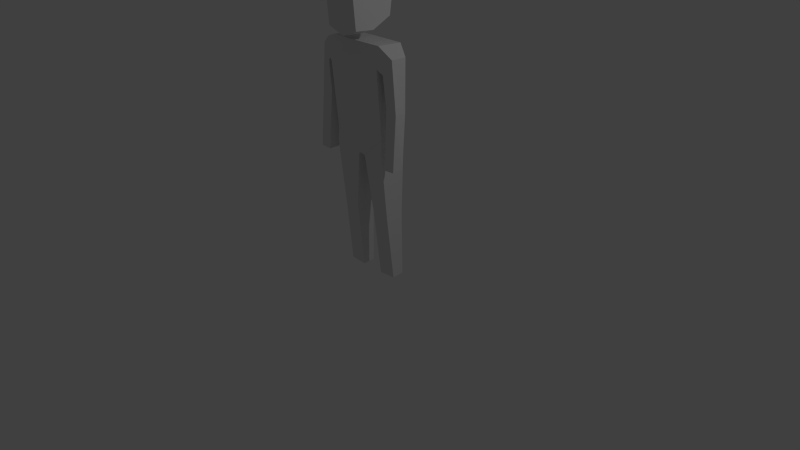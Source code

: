 # Source: enemy.blend  (saved by Blender 2.74.0; exported with 4.5.12 LTS)
import bpy
from mathutils import Matrix  # noqa: F401  (used for matrix-valued properties, if any)

bpy.ops.wm.read_factory_settings(use_empty=True)
scene = bpy.context.scene
scene.name = 'Scene'

# ---- collections
col_collection_1 = bpy.data.collections.new('Collection 1'); scene.collection.children.link(col_collection_1)

# ---- materials (node trees are filled in below, after node groups)
mat_enemy = bpy.data.materials.new('Enemy')
mat_enemy.alpha_threshold = 0.0
mat_enemy.use_transparent_shadow = False
mat_enemy.roughness = 0.5
mat_enemy.line_color = (0.0, 0.0, 0.0, 1.0)
mat_stakes = bpy.data.materials.new('Stakes')
mat_stakes.alpha_threshold = 0.0
mat_stakes.use_transparent_shadow = False
mat_stakes.diffuse_color = (1.0, 0.736, 0.4646, 1.0)
mat_stakes.roughness = 0.5
mat_stakes.line_color = (0.0, 0.0, 0.0, 1.0)

# ---- material node trees

# ---- world
world_world = bpy.data.worlds.new('World'); scene.world = world_world
world_world.color = (0.05088, 0.05088, 0.05088)
world_world.use_sun_shadow = False
world_world.sun_shadow_jitter_overblur = 0.0
world_world.cycles.sampling_method = 'MANUAL'
world_world.cycles.sample_map_resolution = 256

# ---- cameras
cam_camera = bpy.data.cameras.new('Camera')
cam_camera.clip_end = 100.0
cam_camera.lens = 35.0
cam_camera.sensor_width = 32.0
cam_camera.sensor_height = 18.0
cam_camera.ortho_scale = 7.314
cam_camera.dof.focus_distance = 0.0
cam_camera.dof.aperture_fstop = 128.0

# ---- lights
light_lamp = bpy.data.lights.new('Lamp', 'POINT')
light_lamp.transmission_factor = 0.0
light_lamp.cutoff_distance = 30.0
light_lamp.energy = 100.0
light_lamp.shadow_buffer_clip_start = 1.001
light_lamp.shadow_soft_size = 0.1
light_lamp.shadow_maximum_resolution = 0.006
light_lamp.use_absolute_resolution = True
light_lamp.cycles.use_multiple_importance_sampling = False

# ---- meshes
me_cube_001 = bpy.data.meshes.new('Cube.001')
me_cube_001.from_pydata([(0.3743, 0.1504, -0.1438), (0.3859, -0.1813, -0.2724), (0.4335, 0.1601, 0.8198), (0.427, -0.1695, 0.8623), (0.2278, -0.3019, 1.018), (0.2289, 0.2109, 1.081), (0.2273, -0.3067, 1.444), (0.2286, 0.2835, 1.399), (0.6198, -0.002235, 0.07332), (0.6398, -0.1668, 0.09217), (0.483, -0.162, 0.1201), (0.4759, -0.01692, 0.05593), (0.6444, -0.1207, -0.5933), (0.6433, -0.2673, -0.5826), (0.4961, -0.2667, -0.5902), (0.4972, -0.1202, -0.6009), (0.3823, 0.1388, -0.6107), (0.3874, -0.2064, -0.4586), (0.04993, -0.1767, -0.5527), (0.04478, 0.1685, -0.7048), (0.3824, 0.008166, -2.167), (0.3882, -0.1529, -2.165), (0.1598, -0.1603, -2.172), (0.154, 0.0007299, -2.174), (0.3717, 0.0721, -1.31), (0.3773, -0.1811, -1.302), (0.1489, -0.1886, -1.309), (0.1433, 0.06467, -1.317), (0.2284, -0.04813, 0.9781), (0.2278, 0.005955, 1.557), (0.5665, 0.09973, 0.6927), (0.5754, -0.1141, 0.7125), (0.4673, -0.1682, 0.5345), (0.4517, 0.1197, 0.5035), (0.3807, 0.1881, 0.5231), (0.393, -0.19, 0.5924), (0.03417, -0.02901, 0.02901), (-0.02583, -0.02879, 0.0288), (-0.0256, 0.03108, 0.0249), (0.0344, 0.03086, 0.02512), (0.05267, -0.02114, 0.4595), (-0.04733, -0.02077, 0.4591), (-0.04695, 0.07901, 0.4526), (0.05305, 0.07865, 0.453), (0.01075, -0.009768, -0.04247), (-0.001752, -0.009722, -0.04251), (0.0108, 0.002706, -0.04328), (-0.001704, 0.002751, -0.04332), (-0.3743, 0.1504, -0.1438), (-0.3859, -0.1813, -0.2724), (-0.3429, 0.1599, 0.8199), (-0.3364, -0.1697, 0.8624), (-0.2278, -0.3019, 1.018), (-0.2289, 0.2109, 1.081), (-0.2273, -0.3067, 1.444), (-0.2286, 0.2835, 1.399), (-0.6198, -0.002235, 0.07332), (-0.6398, -0.1668, 0.09217), (-0.483, -0.162, 0.1201), (-0.4759, -0.01692, 0.05593), (-0.6444, -0.1207, -0.5933), (-0.6433, -0.2673, -0.5826), (-0.4961, -0.2667, -0.5902), (-0.4972, -0.1202, -0.6009), (-0.3823, 0.1388, -0.6107), (-0.3874, -0.2064, -0.4586), (-0.04993, -0.1767, -0.5527), (-0.04478, 0.1685, -0.7048), (-0.3824, 0.008166, -2.167), (-0.3882, -0.1529, -2.165), (-0.1598, -0.1603, -2.172), (-0.154, 0.0007299, -2.174), (-0.3717, 0.0721, -1.31), (-0.3773, -0.1811, -1.302), (-0.1489, -0.1886, -1.309), (-0.1433, 0.06467, -1.317), (-0.2284, -0.04813, 0.9781), (-0.2278, 0.005955, 1.557), (0.0, 0.1494, -0.1548), (0.0, -0.2081, -0.2817), (0.0, 0.1602, 0.8242), (0.0, -0.1852, 0.8677), (0.0, -0.2001, -0.5146), (0.0, 0.1709, -0.6685), (0.0, -0.3068, 0.9348), (0.0, 0.2061, 0.9976), (0.0, -0.3041, 1.476), (0.0, 0.2862, 1.431), (0.0, 0.008568, 1.589), (0.0, -0.05298, 0.8949), (-0.5813, 0.09976, 0.6926), (-0.5902, -0.1141, 0.7125), (-0.4673, -0.1682, 0.5345), (-0.4517, 0.1197, 0.5035), (-0.3806, 0.1851, 0.4768), (-0.393, -0.193, 0.5461), (0.0, 0.1929, 0.6007), (0.0, -0.2497, 0.5593), (-0.03417, -0.02901, 0.02901), (0.02583, -0.02879, 0.0288), (0.0256, 0.03108, 0.0249), (-0.0344, 0.03086, 0.02512), (-0.05267, -0.02114, 0.4595), (0.04733, -0.02077, 0.4591), (0.04695, 0.07901, 0.4526), (-0.05305, 0.07865, 0.453), (-0.01075, -0.009768, -0.04247), (0.001752, -0.009722, -0.04251), (-0.0108, 0.002706, -0.04328), (0.001704, 0.002751, -0.04332), (-0.471, 0.1314, 0.7797), (-0.4162, 0.1539, 0.5133), (-0.4302, -0.1791, 0.5634), (-0.4722, -0.1403, 0.8109)], [], [(85, 87, 7, 5), (29, 28, 5, 7), (35, 32, 31, 3), (2, 30, 33, 34), (34, 33, 32, 35), (30, 8, 11, 33), (12, 13, 14, 15), (8, 12, 15, 11), (11, 15, 14, 10), (10, 14, 13, 9), (1, 17, 16, 0), (16, 24, 27, 19), (19, 27, 26, 18), (18, 26, 25, 17), (20, 21, 22, 23), (20, 24, 25, 21), (21, 25, 26, 22), (22, 26, 27, 23), (24, 20, 23, 27), (78, 0, 16, 19, 83), (17, 25, 24, 16), (6, 4, 28, 29), (9, 13, 12, 8), (82, 83, 19, 18), (34, 0, 78, 96), (35, 3, 81, 97), (2, 80, 81, 3), (17, 1, 79, 82, 18), (4, 84, 89, 28), (6, 29, 88, 86), (4, 6, 86, 84), (29, 7, 87, 88), (28, 89, 85, 5), (10, 32, 33, 11), (9, 31, 32, 10), (8, 30, 31, 9), (1, 35, 97, 79), (2, 34, 96, 80), (0, 34, 35, 1), (3, 31, 30, 2), (38, 39, 46, 47), (40, 43, 42, 41), (36, 40, 41, 37), (37, 41, 42, 38), (38, 42, 43, 39), (40, 36, 39, 43), (44, 45, 47, 46), (37, 38, 47, 45), (39, 36, 44, 46), (36, 37, 45, 44), (85, 53, 55, 87), (77, 55, 53, 76), (112, 113, 91, 92), (110, 111, 93, 90), (111, 112, 92, 93), (90, 93, 59, 56), (60, 63, 62, 61), (56, 59, 63, 60), (59, 58, 62, 63), (58, 57, 61, 62), (49, 48, 64, 65), (64, 67, 75, 72), (67, 66, 74, 75), (66, 65, 73, 74), (68, 71, 70, 69), (68, 69, 73, 72), (69, 70, 74, 73), (70, 71, 75, 74), (72, 75, 71, 68), (78, 83, 67, 64, 48), (65, 64, 72, 73), (54, 77, 76, 52), (57, 56, 60, 61), (82, 66, 67, 83), (94, 96, 78, 48), (95, 97, 81, 51), (50, 51, 81, 80), (65, 66, 82, 79, 49), (52, 76, 89, 84), (54, 86, 88, 77), (52, 84, 86, 54), (77, 88, 87, 55), (76, 53, 85, 89), (58, 59, 93, 92), (57, 58, 92, 91), (56, 57, 91, 90), (49, 79, 97, 95), (50, 80, 96, 94), (48, 49, 95, 94), (113, 110, 90, 91), (100, 109, 108, 101), (102, 103, 104, 105), (98, 99, 103, 102), (99, 100, 104, 103), (100, 101, 105, 104), (102, 105, 101, 98), (106, 108, 109, 107), (99, 107, 109, 100), (101, 108, 106, 98), (98, 106, 107, 99), (51, 50, 110, 113), (94, 95, 112, 111), (50, 94, 111, 110), (95, 51, 113, 112)])
me_cube_001.polygons.foreach_set('material_index', [0, 0, 0, 0, 0, 0, 0, 0, 0, 0, 0, 0, 0, 0, 0, 0, 0, 0, 0, 0, 0, 0, 0, 0, 0, 0, 0, 0, 0, 0, 0, 0, 0, 0, 0, 0, 0, 0, 0, 0, 1, 1, 1, 1, 1, 1, 1, 1, 1, 1, 0, 0, 0, 0, 0, 0, 0, 0, 0, 0, 0, 0, 0, 0, 0, 0, 0, 0, 0, 0, 0, 0, 0, 0, 0, 0, 0, 0, 0, 0, 0, 0, 0, 0, 0, 0, 0, 0, 0, 0, 1, 1, 1, 1, 1, 1, 1, 1, 1, 1, 0, 0, 0, 0])
me_cube_001.materials.append(mat_enemy)
me_cube_001.materials.append(mat_stakes)
me_cube_001.use_remesh_preserve_volume = False
me_cube_001.use_remesh_preserve_attributes = False
me_cube_001.use_mirror_vertex_groups = False
me_cube_001.update()
arm_armature = bpy.data.armatures.new('Armature')  # bones are not reproduced

# ---- objects
ob_armature = bpy.data.objects.new('Armature', arm_armature)
ob_cube_001 = bpy.data.objects.new('Cube.001', me_cube_001)
ob_lamp = bpy.data.objects.new('Lamp', light_lamp)
ob_camera = bpy.data.objects.new('Camera', cam_camera)

# ---- transforms, parenting, visibility, modifiers, constraints
ob_armature.location = (-0.005401, 0.002158, 1.984)
ob_armature.lineart.crease_threshold = 0.0
ob_cube_001.parent = ob_armature
ob_cube_001.matrix_parent_inverse = Matrix(((1.0, 0.0, 0.0, 0.005401), (0.0, 1.0, 0.0, -0.002158), (0.0, 0.0, 1.0, -1.984), (0.0, 0.0, 0.0, 1.0)))
ob_cube_001.location = (-0.005401, 0.002158, 1.984)
ob_cube_001.rotation_euler = (0.06457, 0.001075, 0.0023)
ob_cube_001.lock_rotations_4d = False
ob_cube_001.empty_display_type = 'ARROWS'
ob_cube_001.lineart.crease_threshold = 0.0
_vg = ob_cube_001.vertex_groups.new(name='Bone')
for _i, _w in zip([0, 1, 2, 3, 4, 5, 6, 7, 8, 9, 10, 11, 12, 13, 14, 15, 16, 17, 18, 19, 20, 21, 22, 23, 24, 25, 26, 27, 28, 29, 30, 31, 32, 33, 34, 35, 48, 49, 50, 51, 52, 53, 54, 55, 64, 65, 66, 67, 68, 69, 70, 71, 72, 73, 74, 75, 76, 77, 78, 79, 80, 81, 82, 83, 84, 85, 86, 87, 88, 89, 94, 95, 96, 97, 98, 99, 100, 101, 102, 103, 104, 105, 106, 107, 108, 109, 110, 111, 112, 113], [1.0, 1.0, 1.0, 1.0, 1.0, 1.0, 1.0, 1.0, 1.0, 1.0, 1.0, 1.0, 1.0, 1.0, 1.0, 1.0, 1.0, 1.0, 1.0, 1.0, 1.0, 1.0, 1.0, 1.0, 1.0, 1.0, 1.0, 1.0, 1.0, 1.0, 1.0, 1.0, 1.0, 1.0, 1.0, 1.0, 1.0, 1.0, 1.0, 1.0, 1.0, 1.0, 1.0, 1.0, 1.0, 1.0, 1.0, 1.0, 1.0, 1.0, 1.0, 1.0, 1.0, 1.0, 1.0, 1.0, 1.0, 1.0, 1.0, 1.0, 1.0, 1.0, 1.0, 1.0, 1.0, 1.0, 1.0, 1.0, 1.0, 1.0, 1.0, 1.0, 1.0, 1.0, 1.0, 1.0, 1.0, 1.0, 1.0, 1.0, 1.0, 1.0, 1.0, 1.0, 1.0, 1.0, 0.5, 0.5, 0.5, 0.5]): _vg.add([_i], _w, 'REPLACE')
_vg = ob_cube_001.vertex_groups.new(name='Bone.001')
for _i, _w in zip([50, 51, 56, 57, 58, 59, 90, 91, 92, 93, 94, 95, 110, 111, 112, 113], [0.4298, 0.4298, 1.0, 1.0, 1.0, 1.0, 1.0, 1.0, 1.0, 1.0, 0.3596, 0.3596, 0.7149, 0.6798, 0.6798, 0.7149]): _vg.add([_i], _w, 'REPLACE')
_vg = ob_cube_001.vertex_groups.new(name='Bone.002')
_vg.add([56, 57, 58, 59, 60, 61, 62, 63], 1.0, 'REPLACE')
_vg = ob_cube_001.vertex_groups.new(name='Bone.003')
_vg.add([36, 37, 38, 39, 40, 41, 42, 43, 44, 45, 46, 47], 1.0, 'REPLACE')
_m = ob_cube_001.modifiers.new('Armature', 'ARMATURE')
_m.object = ob_armature
_m.use_deform_preserve_volume = True
ob_lamp.location = (4.471, 1.334, 5.904)
ob_lamp.rotation_euler = (0.6503, 0.05522, 1.866)
ob_lamp.lock_rotations_4d = False
ob_lamp.empty_display_type = 'ARROWS'
ob_lamp.color = (0.0, 0.0, 0.0, 0.0)
ob_lamp.lineart.crease_threshold = 0.0
ob_camera.location = (7.481, -6.508, 5.344)
ob_camera.rotation_euler = (1.109, 0.01082, 0.8149)
ob_camera.lock_rotations_4d = False
ob_camera.empty_display_type = 'ARROWS'
ob_camera.color = (0.0, 0.0, 0.0, 0.0)
ob_camera.display_type = 'WIRE'
ob_camera.lineart.crease_threshold = 0.0

# ---- collection membership
col_collection_1.objects.link(ob_armature)
col_collection_1.objects.link(ob_cube_001)
col_collection_1.objects.link(ob_lamp)
col_collection_1.objects.link(ob_camera)

# ---- scene / render settings (as saved in the file)
scene.camera = ob_camera
scene.frame_start = 1; scene.frame_end = 250; scene.frame_set(2)
scene.render.engine = 'BLENDER_EEVEE_NEXT'
scene.render.resolution_percentage = 50
scene.render.dither_intensity = 0.0
scene.cycles.use_denoising = False
scene.cycles.samples = 10
scene.cycles.sampling_pattern = 'TABULATED_SOBOL'
scene.cycles.light_sampling_threshold = 0.0
scene.cycles.use_adaptive_sampling = False
scene.cycles.use_light_tree = False
scene.cycles.blur_glossy = 0.0
scene.cycles.pixel_filter_type = 'GAUSSIAN'
scene.cycles.sample_clamp_indirect = 0.0
scene.view_settings.view_transform = 'Standard'
bpy.context.view_layer.update()
